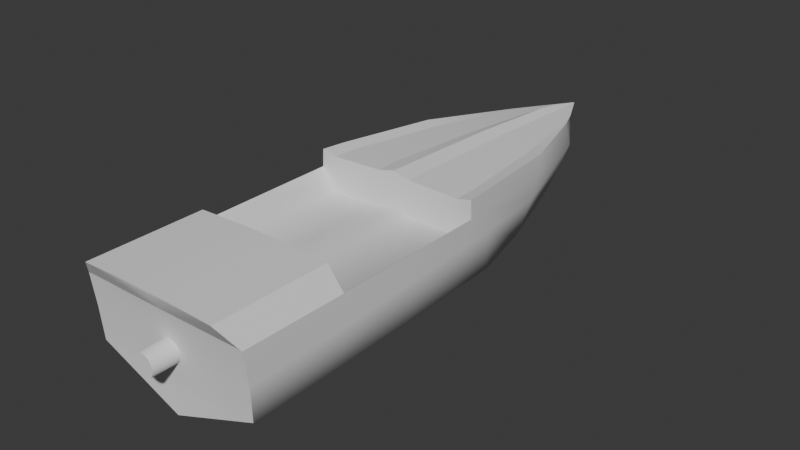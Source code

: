 # Source: SmallSpeedBoat.blend  (saved by Blender 5.0.119; exported with 4.5.12 LTS)
import bpy
from mathutils import Matrix  # noqa: F401  (used for matrix-valued properties, if any)

bpy.ops.wm.read_factory_settings(use_empty=True)
scene = bpy.context.scene
scene.name = 'Scene'

# ---- collections
col_collection = bpy.data.collections.new('Collection'); scene.collection.children.link(col_collection)

# ---- world
world_world = bpy.data.worlds.new('World'); scene.world = world_world
world_world.use_nodes = True; world_world.node_tree.nodes.clear()
_N = world_world.node_tree.nodes; _L = world_world.node_tree.links
n0 = _N.new('ShaderNodeOutputWorld'); n0.name = 'World Output'; n0.location = (200, 100)
n1 = _N.new('ShaderNodeBackground'); n1.name = 'Background'; n1.location = (-200, 100)
n1.inputs[0].default_value = (0.05088, 0.05088, 0.05088, 1.0)
_L.new(n1.outputs[0], n0.inputs[0])
n0.is_active_output = True
world_world.color = (0.05088, 0.05088, 0.05088)
world_world.sun_shadow_jitter_overblur = 0.0

# ---- meshes
me_plane = bpy.data.meshes.new('Plane')
me_plane.from_pydata([(1.0, 0.08786, 0.07048), (0.25, 0.08786, 0.07048), (1.0, 0.7879, 0.07048), (0.25, 0.7879, 0.07048), (-9.537e-17, 0.08786, 0.07048), (-1.076e-16, 0.9852, 0.5337), (0.25, 0.08786, 0.1705), (0.25, 0.7879, 0.1705), (-9.537e-17, 0.08786, 0.1705), (-9.537e-17, 0.7879, 0.1705), (0.25, -0.1121, 1.07), (1.0, -0.1121, 1.07), (1.0, -0.01214, 1.07), (0.25, -0.01214, 1.07), (0.25, -0.1121, 0.08659), (1.0, -0.1121, 0.06023), (1.0, 0.7889, -0.3986), (0.25, 1.46, 0.7607), (0.25, 0.7889, -0.3986), (0.25, 1.549, 0.07048), (0.9893, 1.458, 0.7252), (0.25, 0.9852, 0.5337), (0.25, 1.078, 0.3021), (-1.11e-16, 1.091, 0.8216), (0.25, 1.091, 0.7611), (0.9901, 1.549, 0.07048), (1.034, 0.9852, 0.5337), (1.034, 1.078, 0.3021), (1.005, 1.091, 0.7368), (-1.08e-16, 1.46, 0.8095), (0.25, 1.55, -0.3986), (0.9901, 1.55, -0.3986), (1.0, 0.06221, 0.327), (1.179, 1.456, 0.7701), (1.17, 0.9852, 0.5337), (1.17, 1.078, 0.3021), (1.219, 1.091, 0.7836), (1.17, 0.06221, 0.327), (0.1108, 4.453, 0.5946), (0.4239, 4.431, 0.5588), (-9.672e-17, 4.453, 0.6543), (0.4789, 4.403, 0.55), (1.19, 1.456, 0.4917), (1.231, 1.091, 0.5294), (0.6506, 4.265, 0.3112), (1.196, 1.496, 0.1836), (1.215, 0.9965, 0.1866), (0.682, 3.953, 0.07517), (1.17, 0.06002, 0.5337), (-8.762e-17, 5.397, 0.4805), (1.231, 0.06834, 0.5294), (1.233, 0.01162, 0.1558), (-7.269e-17, 5.42, 0.4683), (-1.064e-16, 5.129, 0.1903), (-1.012e-16, 4.906, 0.02117), (-9.741e-17, 3.031, 0.7535), (0.7548, 3.021, 0.6454), (0.9622, 2.999, 0.6792), (1.007, 2.793, 0.1231), (0.9886, 2.943, 0.4166), (0.1922, 3.024, 0.6906), (0.3847, 4.428, 0.04534), (-1.025e-16, 4.839, 0.6034), (0.07201, 4.839, 0.5437), (0.3111, 4.805, 0.5154), (0.2764, 4.818, 0.5224), (0.3662, 4.668, 0.2331), (1.186, 1.509, -0.3568), (1.199, 0.7883, -0.3588), (0.6837, 3.649, -0.1932), (1.22, -0.1381, -0.3737), (-5.85e-17, 4.697, -0.1392), (1.021, 2.433, -0.2917), (0.3628, 4.197, -0.1598), (-7.93e-17, 1.257, -0.7706), (-8.863e-17, 0.6078, -0.7919), (-3.401e-17, 3.306, -0.582), (-9.482e-17, -0.3156, -0.8101), (-6.255e-17, 2.103, -0.7023), (1.083e-18, 3.915, -0.4342), (0.25, -1.197, 0.8511), (1.0, -1.197, 0.8247), (1.231, -1.194, 0.5294), (1.238, -1.218, 0.1104), (1.22, -1.237, -0.3832), (-9.002e-17, -1.29, -0.8473), (-9.537e-17, -0.1121, 0.08659), (0.25, -1.197, 0.08659), (1.0, -1.197, 0.06023), (-9.537e-17, -1.197, 0.08659), (1.167, -1.197, 0.5401), (-9.537e-17, -1.197, 0.8511), (0.25, -2.85, 0.8538), (1.0, -2.85, 0.8274), (1.231, -2.677, 0.5403), (1.238, -2.618, 0.08937), (1.22, -2.589, -0.3809), (-9.184e-17, -2.604, -0.8555), (1.167, -2.677, 0.5483), (-9.477e-17, -2.85, 0.8538), (-9.477e-17, -2.85, 0.8274), (-9.295e-17, -2.677, 0.5403), (-9.537e-17, -2.625, 0.2935), (-9.487e-17, -2.589, -0.3809), (-9.537e-17, -2.589, -0.5504)], [], [(0, 2, 3, 1), (7, 21, 5, 9), (7, 9, 8, 6), (7, 22, 21), (3, 7, 6, 1), (1, 6, 8, 4), (13, 10, 11, 12), (1, 13, 12, 32, 0), (10, 14, 15, 11), (11, 15, 32, 12), (30, 18, 16, 31), (10, 13, 1, 14), (2, 16, 18, 3), (3, 19, 22, 7), (2, 25, 31, 16), (21, 24, 23, 5), (21, 26, 28, 24), (22, 27, 26, 21), (19, 25, 27, 22), (19, 30, 31, 25), (3, 18, 30, 19), (27, 25, 2), (28, 20, 17, 24), (24, 17, 29, 23), (32, 27, 2, 0), (15, 0, 32), (26, 34, 36, 28), (28, 36, 33, 20), (27, 32, 37, 35), (27, 35, 34, 26), (32, 15, 37), (33, 57, 56, 20), (20, 56, 60, 17), (17, 60, 55, 29), (33, 42, 59, 57), (36, 43, 42, 33), (36, 34, 43), (42, 45, 58, 59), (43, 46, 45, 42), (43, 50, 51, 46), (34, 48, 50, 43), (35, 37, 48, 34), (44, 66, 64, 41), (38, 63, 62, 40), (41, 64, 65, 39), (47, 61, 66, 44), (39, 65, 63, 38), (56, 39, 38, 60), (58, 47, 44, 59), (60, 38, 40, 55), (59, 44, 41, 57), (57, 41, 39, 56), (64, 52, 49, 65), (61, 54, 53, 66), (65, 49, 63), (66, 53, 52, 64), (63, 49, 62), (45, 67, 72, 58), (47, 69, 73, 61), (61, 73, 71, 54), (51, 70, 68, 46), (46, 68, 67, 45), (58, 72, 69, 47), (72, 78, 76, 69), (70, 77, 75, 68), (68, 75, 74, 67), (73, 79, 71), (69, 76, 79, 73), (67, 74, 78, 72), (48, 15, 88, 90), (70, 84, 85, 77), (51, 83, 84, 70), (50, 82, 83, 51), (15, 48, 37), (1, 4, 86, 14), (86, 89, 87, 14), (15, 14, 87, 88), (50, 48, 90, 82), (89, 91, 80, 87), (88, 87, 80, 81), (88, 81, 90), (81, 80, 92, 93), (90, 98, 94, 82), (82, 94, 95, 83), (90, 81, 93, 98), (84, 96, 97, 85), (91, 99, 92, 80), (83, 95, 96, 84), (96, 104, 97), (95, 102, 103, 96), (93, 92, 99, 100), (98, 93, 100, 101), (94, 98, 101, 102), (96, 103, 104), (95, 94, 102)])
me_plane.polygons.foreach_set('use_smooth', [True] * 95)
_k = set([(0, 1), (0, 2), (0, 32), (1, 3), (1, 4), (1, 6), (1, 13), (1, 14), (2, 3), (2, 16), (3, 18), (4, 8), (4, 86), (5, 9), (5, 23), (6, 7), (6, 8), (7, 9), (7, 21), (8, 9), (10, 11), (10, 13), (10, 14), (11, 12), (11, 15), (12, 13), (12, 32), (14, 15), (15, 32), (15, 37), (15, 48), (15, 88), (16, 18), (16, 31), (17, 24), (17, 60), (18, 30), (19, 22), (19, 25), (19, 30), (20, 28), (20, 56), (21, 22), (21, 26), (22, 27), (23, 24), (23, 29), (24, 28), (25, 27), (25, 31), (26, 34), (27, 32), (27, 35), (28, 36), (29, 55), (30, 31), (32, 37), (33, 36), (33, 57), (34, 35), (34, 36), (34, 43), (34, 48), (35, 37), (36, 43), (37, 48), (38, 60), (38, 63), (39, 56), (39, 65), (40, 55), (40, 62), (41, 57), (41, 64), (43, 50), (48, 90), (49, 52), (49, 62), (49, 63), (49, 65), (50, 82), (52, 53), (52, 64), (53, 54), (54, 71), (71, 79), (74, 75), (74, 78), (75, 77), (76, 78), (76, 79), (77, 85), (80, 81), (80, 91), (81, 90), (81, 93), (82, 94), (85, 97), (86, 89), (87, 88), (87, 89), (88, 90), (89, 91), (90, 98), (91, 99), (92, 93), (93, 98), (93, 100), (94, 95), (94, 98), (95, 96), (96, 97), (97, 104), (98, 101), (99, 100), (100, 101), (101, 102), (102, 103), (103, 104)])
me_plane.attributes.new('sharp_edge', 'BOOLEAN', 'EDGE').data.foreach_set('value', [ (min(e.vertices), max(e.vertices)) in _k for e in me_plane.edges])
_uv = me_plane.uv_layers.new(name='UVMap')
_uv.uv.foreach_set('vector', [0.0, 0.0, 0.0, 1.0, 1.0, 1.0, 1.0, 0.0, 1.0, 1.0, 1.0, 1.0, 1.0, 1.0, 1.0, 1.0, 1.0, 1.0, 1.0, 1.0, 1.0, 0.0, 1.0, 0.0, 1.0, 1.0, 1.0, 1.0, 1.0, 1.0, 1.0, 1.0, 1.0, 1.0, 1.0, 0.0, 1.0, 0.0, 0.0, 0.0, 0.0, 0.0, 0.0, 0.0, 0.0, 0.0, 1.0, 0.0, 1.0, 0.0, 0.0, 0.0, 0.0, 0.0, 1.0, 0.0, 1.0, 0.0, 0.0, 0.0, 0.0, 0.0, 0.0, 0.0, 1.0, 0.0, 1.0, 0.0, 0.0, 0.0, 0.0, 0.0, 0.0, 0.0, 0.0, 0.0, 0.0, 0.0, 0.0, 0.0, 1.0, 1.0, 1.0, 1.0, 0.0, 1.0, 1.0, 1.0, 1.0, 0.0, 1.0, 0.0, 1.0, 0.0, 1.0, 0.0, 0.0, 1.0, 0.0, 1.0, 1.0, 1.0, 1.0, 1.0, 1.0, 1.0, 1.0, 1.0, 1.0, 1.0, 1.0, 1.0, 0.0, 1.0, 1.0, 1.0, 1.0, 1.0, 0.0, 1.0, 1.0, 1.0, 1.0, 1.0, 1.0, 1.0, 1.0, 1.0, 1.0, 1.0, 1.0, 1.0, 1.0, 1.0, 1.0, 1.0, 1.0, 1.0, 1.0, 1.0, 1.0, 1.0, 1.0, 1.0, 1.0, 1.0, 1.0, 1.0, 1.0, 1.0, 1.0, 1.0, 1.0, 1.0, 1.0, 1.0, 1.0, 1.0, 1.0, 1.0, 1.0, 1.0, 1.0, 1.0, 1.0, 1.0, 1.0, 1.0, 1.0, 1.0, 1.0, 1.0, 0.0, 1.0, 1.0, 1.0, 1.0, 1.0, 1.0, 1.0, 1.0, 1.0, 1.0, 1.0, 1.0, 1.0, 1.0, 1.0, 1.0, 1.0, 0.0, 0.0, 1.0, 1.0, 0.0, 1.0, 0.0, 0.0, 0.0, 0.0, 0.0, 0.0, 0.0, 0.0, 1.0, 1.0, 1.0, 1.0, 1.0, 1.0, 1.0, 1.0, 1.0, 1.0, 1.0, 1.0, 1.0, 1.0, 1.0, 1.0, 1.0, 1.0, 0.0, 0.0, 0.0, 0.0, 1.0, 1.0, 1.0, 1.0, 1.0, 1.0, 1.0, 1.0, 1.0, 1.0, 0.0, 0.0, 0.0, 0.0, 0.0, 0.0, 1.0, 1.0, 1.0, 1.0, 1.0, 1.0, 1.0, 1.0, 1.0, 1.0, 1.0, 1.0, 1.0, 1.0, 1.0, 1.0, 1.0, 1.0, 1.0, 1.0, 1.0, 1.0, 1.0, 1.0, 1.0, 1.0, 1.0, 1.0, 1.0, 1.0, 1.0, 1.0, 1.0, 1.0, 1.0, 1.0, 1.0, 1.0, 1.0, 1.0, 1.0, 1.0, 1.0, 1.0, 1.0, 1.0, 1.0, 1.0, 1.0, 1.0, 1.0, 1.0, 1.0, 1.0, 1.0, 1.0, 1.0, 1.0, 1.0, 1.0, 1.0, 1.0, 1.0, 1.0, 1.0, 1.0, 1.0, 1.0, 1.0, 1.0, 1.0, 1.0, 1.0, 1.0, 1.0, 1.0, 1.0, 1.0, 1.0, 1.0, 1.0, 1.0, 1.0, 1.0, 1.0, 1.0, 1.0, 1.0, 1.0, 1.0, 1.0, 1.0, 1.0, 1.0, 1.0, 1.0, 1.0, 1.0, 1.0, 1.0, 1.0, 1.0, 1.0, 1.0, 1.0, 1.0, 1.0, 1.0, 1.0, 1.0, 1.0, 1.0, 1.0, 1.0, 1.0, 1.0, 1.0, 1.0, 1.0, 1.0, 1.0, 1.0, 1.0, 1.0, 1.0, 1.0, 1.0, 1.0, 1.0, 1.0, 1.0, 1.0, 1.0, 1.0, 1.0, 1.0, 1.0, 1.0, 1.0, 1.0, 1.0, 1.0, 1.0, 1.0, 1.0, 1.0, 1.0, 1.0, 1.0, 1.0, 1.0, 1.0, 1.0, 1.0, 1.0, 1.0, 1.0, 1.0, 1.0, 1.0, 1.0, 1.0, 1.0, 1.0, 1.0, 1.0, 1.0, 1.0, 1.0, 1.0, 1.0, 1.0, 1.0, 1.0, 1.0, 1.0, 1.0, 1.0, 1.0, 1.0, 1.0, 1.0, 1.0, 1.0, 1.0, 1.0, 1.0, 1.0, 1.0, 1.0, 1.0, 1.0, 1.0, 1.0, 1.0, 1.0, 1.0, 1.0, 1.0, 1.0, 1.0, 1.0, 1.0, 1.0, 1.0, 1.0, 1.0, 1.0, 1.0, 1.0, 1.0, 1.0, 1.0, 1.0, 1.0, 1.0, 1.0, 1.0, 1.0, 1.0, 1.0, 1.0, 1.0, 1.0, 1.0, 1.0, 1.0, 1.0, 1.0, 1.0, 1.0, 1.0, 1.0, 1.0, 1.0, 1.0, 1.0, 1.0, 1.0, 1.0, 1.0, 1.0, 1.0, 1.0, 1.0, 1.0, 1.0, 1.0, 1.0, 1.0, 1.0, 1.0, 1.0, 1.0, 1.0, 1.0, 1.0, 1.0, 1.0, 1.0, 1.0, 1.0, 1.0, 1.0, 1.0, 1.0, 1.0, 1.0, 1.0, 1.0, 1.0, 1.0, 1.0, 1.0, 1.0, 1.0, 1.0, 1.0, 1.0, 1.0, 1.0, 1.0, 1.0, 1.0, 1.0, 1.0, 1.0, 1.0, 1.0, 1.0, 1.0, 1.0, 1.0, 1.0, 1.0, 1.0, 1.0, 1.0, 0.0, 0.0, 0.0, 0.0, 0.0, 0.0, 1.0, 1.0, 1.0, 1.0, 1.0, 1.0, 1.0, 1.0, 1.0, 1.0, 1.0, 1.0, 1.0, 1.0, 1.0, 1.0, 1.0, 1.0, 1.0, 1.0, 1.0, 1.0, 1.0, 1.0, 0.0, 0.0, 1.0, 1.0, 0.0, 0.0, 1.0, 0.0, 1.0, 0.0, 1.0, 0.0, 1.0, 0.0, 1.0, 0.0, 1.0, 0.0, 1.0, 0.0, 1.0, 0.0, 0.0, 0.0, 1.0, 0.0, 1.0, 0.0, 0.0, 0.0, 1.0, 1.0, 1.0, 1.0, 0.0, 0.0, 1.0, 1.0, 1.0, 0.0, 1.0, 0.0, 1.0, 0.0, 1.0, 0.0, 0.0, 0.0, 1.0, 0.0, 1.0, 0.0, 0.0, 0.0, 0.0, 0.0, 0.0, 0.0, 0.0, 0.0, 0.0, 0.0, 1.0, 0.0, 1.0, 0.0, 0.0, 0.0, 0.0, 0.0, 0.0, 0.0, 1.0, 1.0, 1.0, 1.0, 1.0, 1.0, 1.0, 1.0, 1.0, 1.0, 1.0, 1.0, 0.0, 0.0, 0.0, 0.0, 0.0, 0.0, 0.0, 0.0, 1.0, 1.0, 1.0, 1.0, 1.0, 1.0, 1.0, 1.0, 1.0, 0.0, 1.0, 0.0, 1.0, 0.0, 1.0, 0.0, 1.0, 1.0, 1.0, 1.0, 1.0, 1.0, 1.0, 1.0, 1.0, 1.0, 1.0, 1.0, 1.0, 1.0, 1.0, 1.0, 1.0, 1.0, 1.0, 1.0, 1.0, 1.0, 0.0, 0.0, 1.0, 0.0, 1.0, 0.0, 0.0, 0.0, 0.0, 0.0, 0.0, 0.0, 0.0, 0.0, 0.0, 0.0, 1.0, 1.0, 0.0, 0.0, 0.0, 0.0, 1.0, 1.0, 1.0, 1.0, 1.0, 1.0, 1.0, 1.0, 1.0, 1.0, 1.0, 1.0, 1.0, 1.0])
me_plane.update()
me_plane_002 = bpy.data.meshes.new('Plane.002')
me_plane_002.from_pydata([(0.25, 1.46, 0.7607), (0.9893, 1.458, 0.7252), (-1.11e-16, 1.091, 0.8216), (0.25, 1.091, 0.7611), (1.005, 1.091, 0.7368), (-1.08e-16, 1.46, 0.8095), (1.179, 1.456, 0.7701), (1.219, 1.091, 0.7836), (0.1108, 4.453, 0.5946), (0.4239, 4.431, 0.5588), (-9.672e-17, 4.453, 0.6543), (0.4789, 4.403, 0.55), (1.231, 1.091, 0.5294), (-8.762e-17, 5.397, 0.4805), (1.232, 0.06834, 0.5294), (-7.269e-17, 5.42, 0.4683), (-9.741e-17, 3.031, 0.7535), (0.7548, 3.021, 0.6454), (0.9622, 2.999, 0.6792), (0.1922, 3.024, 0.6906), (-1.025e-16, 4.839, 0.6034), (0.07201, 4.839, 0.5437), (0.3111, 4.805, 0.5154), (0.2764, 4.818, 0.5224), (0.25, -1.197, 0.8511), (1.0, -1.197, 0.8247), (1.231, -1.194, 0.5294), (-9.537e-17, -1.197, 0.8511), (0.25, -2.85, 0.8538), (1.0, -2.85, 0.8274), (-9.477e-17, -2.85, 0.8538), (-9.477e-17, -2.85, 0.8274), (-1.11e-16, 1.091, 0.3055), (0.25, 1.091, 0.245), (1.005, 1.091, 0.2207), (0.25, -1.197, 0.3349), (1.0, -1.197, 0.3086), (-9.537e-17, -1.197, 0.3349), (1.003, 0.06891, 0.26), (1.231, 0.06941, 0.5294), (0.25, 0.06725, 0.2853), (-1.04e-16, 0.0667, 0.3187), (1.179, 1.456, 0.7701), (1.219, 1.091, 0.7836), (0.4789, 4.403, 0.55), (1.19, 1.456, 0.4917), (1.231, 1.091, 0.5294), (0.6506, 4.265, 0.3112), (1.196, 1.496, 0.1836), (1.215, 0.9965, 0.1866), (0.682, 3.953, 0.07517), (1.231, 0.06834, 0.5294), (1.233, 0.01162, 0.1558), (-7.269e-17, 5.42, 0.4683), (-1.064e-16, 5.129, 0.1903), (-1.012e-16, 4.906, 0.02117), (0.9622, 2.999, 0.6792), (1.007, 2.793, 0.1231), (0.9886, 2.943, 0.4166), (0.3847, 4.428, 0.04534), (0.3111, 4.805, 0.5154), (0.3662, 4.668, 0.2331), (1.186, 1.509, -0.3568), (1.199, 0.7883, -0.3588), (0.6837, 3.649, -0.1932), (1.22, -0.1381, -0.3737), (-5.85e-17, 4.697, -0.1392), (1.021, 2.433, -0.2917), (0.3628, 4.197, -0.1598), (-7.93e-17, 1.257, -0.7706), (-8.863e-17, 0.6078, -0.7919), (-3.401e-17, 3.306, -0.582), (-9.482e-17, -0.3156, -0.8101), (-6.255e-17, 2.103, -0.7023), (1.083e-18, 3.915, -0.4342), (1.231, -1.194, 0.5294), (1.238, -1.218, 0.1104), (1.22, -1.237, -0.3832), (-9.002e-17, -1.29, -0.8473), (1.231, -2.677, 0.5403), (1.238, -2.618, 0.08937), (1.22, -2.589, -0.3809), (-9.184e-17, -2.604, -0.8555), (1.167, -2.677, 0.5483), (-9.295e-17, -2.677, 0.5403), (-9.537e-17, -2.625, 0.2935), (-9.487e-17, -2.589, -0.3809), (-9.537e-17, -2.589, -0.5504)], [], [(4, 1, 0, 3), (3, 0, 5, 2), (4, 7, 6, 1), (6, 18, 17, 1), (1, 17, 19, 0), (0, 19, 16, 5), (8, 21, 20, 10), (11, 22, 23, 9), (9, 23, 21, 8), (17, 9, 8, 19), (19, 8, 10, 16), (18, 11, 9, 17), (22, 15, 13, 23), (23, 13, 21), (21, 13, 20), (25, 24, 28, 29), (27, 30, 28, 24), (29, 28, 30, 31), (3, 2, 32, 33), (4, 3, 33, 34), (27, 24, 35, 37), (24, 25, 36, 35), (37, 35, 40, 41), (33, 40, 38, 34), (25, 26, 36), (4, 34, 12, 7), (34, 38, 39, 12), (14, 39, 26), (38, 40, 35, 36), (39, 38, 36, 26), (41, 40, 33, 32), (39, 14, 12), (42, 45, 58, 56), (43, 46, 45, 42), (45, 48, 57, 58), (46, 49, 48, 45), (46, 51, 52, 49), (47, 61, 60, 44), (50, 59, 61, 47), (57, 50, 47, 58), (58, 47, 44, 56), (59, 55, 54, 61), (61, 54, 53, 60), (48, 62, 67, 57), (50, 64, 68, 59), (59, 68, 66, 55), (52, 65, 63, 49), (49, 63, 62, 48), (57, 67, 64, 50), (67, 73, 71, 64), (65, 72, 70, 63), (63, 70, 69, 62), (68, 74, 66), (64, 71, 74, 68), (62, 69, 73, 67), (65, 77, 78, 72), (52, 76, 77, 65), (51, 75, 76, 52), (75, 79, 80, 76), (77, 81, 82, 78), (76, 80, 81, 77), (81, 87, 82), (80, 85, 86, 81), (79, 83, 84, 85), (81, 86, 87), (80, 79, 85), (29, 79, 75, 25), (29, 31, 84, 83), (83, 79, 29)])
me_plane_002.polygons.foreach_set('use_smooth', [True] * 69)
_k = set([(0, 3), (0, 19), (1, 4), (1, 17), (2, 3), (2, 5), (2, 32), (3, 4), (4, 7), (5, 16), (6, 7), (6, 18), (7, 12), (8, 19), (8, 21), (9, 17), (9, 23), (10, 16), (10, 20), (11, 18), (11, 22), (12, 14), (12, 34), (13, 15), (13, 20), (13, 21), (13, 23), (14, 26), (15, 22), (24, 25), (24, 27), (25, 26), (25, 29), (26, 36), (27, 30), (27, 37), (28, 29), (28, 30), (29, 79), (30, 31), (31, 84), (32, 33), (33, 34), (35, 36), (35, 37), (42, 43), (42, 56), (43, 46), (44, 56), (44, 60), (46, 51), (51, 75), (53, 54), (53, 60), (54, 55), (55, 66), (66, 74), (69, 70), (69, 73), (70, 72), (71, 73), (71, 74), (72, 78), (75, 79), (78, 82), (79, 80), (79, 83), (80, 81), (81, 82), (82, 87), (83, 84), (84, 85), (85, 86), (86, 87)])
me_plane_002.attributes.new('sharp_edge', 'BOOLEAN', 'EDGE').data.foreach_set('value', [ (min(e.vertices), max(e.vertices)) in _k for e in me_plane_002.edges])
_uv = me_plane_002.uv_layers.new(name='UVMap')
_uv.uv.foreach_set('vector', [1.0, 1.0, 1.0, 1.0, 1.0, 1.0, 1.0, 1.0, 1.0, 1.0, 1.0, 1.0, 1.0, 1.0, 1.0, 1.0, 1.0, 1.0, 1.0, 1.0, 1.0, 1.0, 1.0, 1.0, 1.0, 1.0, 1.0, 1.0, 1.0, 1.0, 1.0, 1.0, 1.0, 1.0, 1.0, 1.0, 1.0, 1.0, 1.0, 1.0, 1.0, 1.0, 1.0, 1.0, 1.0, 1.0, 1.0, 1.0, 1.0, 1.0, 1.0, 1.0, 1.0, 1.0, 1.0, 1.0, 1.0, 1.0, 1.0, 1.0, 1.0, 1.0, 1.0, 1.0, 1.0, 1.0, 1.0, 1.0, 1.0, 1.0, 1.0, 1.0, 1.0, 1.0, 1.0, 1.0, 1.0, 1.0, 1.0, 1.0, 1.0, 1.0, 1.0, 1.0, 1.0, 1.0, 1.0, 1.0, 1.0, 1.0, 1.0, 1.0, 1.0, 1.0, 1.0, 1.0, 1.0, 1.0, 1.0, 1.0, 1.0, 1.0, 1.0, 1.0, 1.0, 1.0, 1.0, 1.0, 1.0, 1.0, 1.0, 1.0, 1.0, 1.0, 1.0, 1.0, 0.0, 0.0, 1.0, 0.0, 1.0, 0.0, 0.0, 0.0, 1.0, 0.0, 1.0, 0.0, 1.0, 0.0, 1.0, 0.0, 0.0, 0.0, 1.0, 0.0, 1.0, 0.0, 0.0, 0.0, 1.0, 1.0, 1.0, 1.0, 1.0, 1.0, 1.0, 1.0, 1.0, 1.0, 1.0, 1.0, 1.0, 1.0, 1.0, 1.0, 1.0, 0.0, 1.0, 0.0, 1.0, 0.0, 1.0, 0.0, 1.0, 0.0, 0.0, 0.0, 0.0, 0.0, 1.0, 0.0, 1.0, 0.0, 1.0, 0.0, 1.0, 0.5524, 1.0, 0.5522, 1.0, 1.0, 1.0, 0.5524, 0.5532, 0.5532, 1.0, 1.0, 0.0, 0.0, 0.0, 0.0, 0.0, 0.0, 1.0, 1.0, 1.0, 1.0, 1.0, 1.0, 1.0, 1.0, 1.0, 1.0, 0.5532, 0.5532, 0.5528, 0.5528, 1.0, 1.0, 1.0, 1.0, 1.0, 1.0, 1.0, 1.0, 0.5532, 0.5532, 1.0, 0.5524, 1.0, 0.0, 0.0, 0.0, 0.5528, 0.5528, 0.5532, 0.5532, 0.0, 0.0, 0.0, 0.0, 1.0, 0.5522, 1.0, 0.5524, 1.0, 1.0, 1.0, 1.0, 1.0, 1.0, 1.0, 1.0, 1.0, 1.0, 1.0, 1.0, 1.0, 1.0, 1.0, 1.0, 1.0, 1.0, 1.0, 1.0, 1.0, 1.0, 1.0, 1.0, 1.0, 1.0, 1.0, 1.0, 1.0, 1.0, 1.0, 1.0, 1.0, 1.0, 1.0, 1.0, 1.0, 1.0, 1.0, 1.0, 1.0, 1.0, 1.0, 1.0, 1.0, 1.0, 1.0, 1.0, 1.0, 1.0, 1.0, 1.0, 1.0, 1.0, 1.0, 1.0, 1.0, 1.0, 1.0, 1.0, 1.0, 1.0, 1.0, 1.0, 1.0, 1.0, 1.0, 1.0, 1.0, 1.0, 1.0, 1.0, 1.0, 1.0, 1.0, 1.0, 1.0, 1.0, 1.0, 1.0, 1.0, 1.0, 1.0, 1.0, 1.0, 1.0, 1.0, 1.0, 1.0, 1.0, 1.0, 1.0, 1.0, 1.0, 1.0, 1.0, 1.0, 1.0, 1.0, 1.0, 1.0, 1.0, 1.0, 1.0, 1.0, 1.0, 1.0, 1.0, 1.0, 1.0, 1.0, 1.0, 1.0, 1.0, 1.0, 1.0, 1.0, 1.0, 1.0, 1.0, 1.0, 1.0, 1.0, 1.0, 1.0, 1.0, 1.0, 1.0, 1.0, 1.0, 1.0, 1.0, 1.0, 1.0, 1.0, 1.0, 1.0, 1.0, 1.0, 1.0, 1.0, 1.0, 1.0, 1.0, 1.0, 1.0, 1.0, 1.0, 1.0, 1.0, 1.0, 1.0, 1.0, 1.0, 1.0, 1.0, 1.0, 1.0, 1.0, 1.0, 1.0, 1.0, 1.0, 1.0, 1.0, 1.0, 1.0, 1.0, 1.0, 1.0, 1.0, 1.0, 1.0, 1.0, 1.0, 1.0, 1.0, 1.0, 1.0, 1.0, 1.0, 1.0, 1.0, 1.0, 1.0, 1.0, 1.0, 1.0, 1.0, 1.0, 1.0, 1.0, 1.0, 1.0, 1.0, 1.0, 1.0, 1.0, 1.0, 1.0, 1.0, 1.0, 1.0, 1.0, 1.0, 1.0, 1.0, 1.0, 1.0, 1.0, 1.0, 1.0, 1.0, 1.0, 1.0, 1.0, 1.0, 1.0, 1.0, 1.0, 1.0, 1.0, 1.0, 1.0, 1.0, 1.0, 1.0, 1.0, 1.0, 1.0, 1.0, 1.0, 1.0, 1.0, 1.0, 1.0, 1.0, 1.0, 1.0, 1.0, 1.0, 1.0, 1.0, 1.0, 1.0, 1.0, 1.0, 1.0, 1.0, 1.0, 1.0, 1.0, 1.0, 1.0, 1.0, 1.0, 0.0, 0.0, 0.0, 0.0, 1.0, 1.0, 1.0, 1.0, 1.0, 1.0, 1.0, 1.0, 1.0, 1.0, 1.0, 1.0, 1.0, 1.0, 0.0, 0.0, 1.0, 1.0, 1.0, 1.0, 0.0, 0.0, 0.0, 0.0, 0.0, 0.0, 0.0, 0.0, 0.0, 0.0, 0.0, 0.0, 1.0, 1.0, 0.0, 0.0])
me_plane_002.update()
me_cylinder = bpy.data.meshes.new('Cylinder')
me_cylinder.from_pydata([(-3.919e-09, -0.3745, -0.1584), (-3.919e-09, 0.05764, -0.1584), (0.0309, -0.3745, -0.1553), (0.0309, 0.05764, -0.1553), (0.0606, -0.3745, -0.1463), (0.0606, 0.05764, -0.1463), (0.08798, -0.3745, -0.1317), (0.08798, 0.05764, -0.1317), (0.112, -0.3745, -0.112), (0.112, 0.05764, -0.112), (0.1317, -0.3745, -0.08798), (0.1317, 0.05764, -0.08798), (0.1463, -0.3745, -0.0606), (0.1463, 0.05764, -0.0606), (0.1553, -0.3745, -0.0309), (0.1553, 0.05764, -0.0309), (0.1584, -0.3745, -7.054e-09), (0.1584, 0.05764, -7.054e-09), (0.1553, -0.3745, 0.0309), (0.1553, 0.05764, 0.0309), (0.1463, -0.3745, 0.0606), (0.1463, 0.05764, 0.0606), (0.1317, -0.3745, 0.08798), (0.1317, 0.05764, 0.08798), (0.112, -0.3745, 0.112), (0.112, 0.05764, 0.112), (0.08798, -0.3745, 0.1317), (0.08798, 0.05764, 0.1317), (0.0606, -0.3745, 0.1463), (0.0606, 0.05764, 0.1463), (0.0309, -0.3745, 0.1553), (0.0309, 0.05764, 0.1553), (-3.919e-09, -0.3745, 0.1584), (-3.919e-09, 0.05764, 0.1584), (-0.0309, -0.3745, 0.1553), (-0.0309, 0.05764, 0.1553), (-0.0606, -0.3745, 0.1463), (-0.0606, 0.05764, 0.1463), (-0.08798, -0.3745, 0.1317), (-0.08798, 0.05764, 0.1317), (-0.112, -0.3745, 0.112), (-0.112, 0.05764, 0.112), (-0.1317, -0.3745, 0.08798), (-0.1317, 0.05764, 0.08798), (-0.1463, -0.3745, 0.0606), (-0.1463, 0.05764, 0.0606), (-0.1553, -0.3745, 0.0309), (-0.1553, 0.05764, 0.0309), (-0.1584, -0.3745, -7.054e-09), (-0.1584, 0.05764, -7.054e-09), (-0.1553, -0.3745, -0.0309), (-0.1553, 0.05764, -0.0309), (-0.1463, -0.3745, -0.0606), (-0.1463, 0.05764, -0.0606), (-0.1317, -0.3745, -0.08798), (-0.1317, 0.05764, -0.08798), (-0.112, -0.3745, -0.112), (-0.112, 0.05764, -0.112), (-0.08798, -0.3745, -0.1317), (-0.08798, 0.05764, -0.1317), (-0.0606, -0.3745, -0.1463), (-0.0606, 0.05764, -0.1463), (-0.0309, -0.3745, -0.1553), (-0.0309, 0.05764, -0.1553)], [], [(0, 1, 3, 2), (2, 3, 5, 4), (4, 5, 7, 6), (6, 7, 9, 8), (8, 9, 11, 10), (10, 11, 13, 12), (12, 13, 15, 14), (14, 15, 17, 16), (16, 17, 19, 18), (18, 19, 21, 20), (20, 21, 23, 22), (22, 23, 25, 24), (24, 25, 27, 26), (26, 27, 29, 28), (28, 29, 31, 30), (30, 31, 33, 32), (32, 33, 35, 34), (34, 35, 37, 36), (36, 37, 39, 38), (38, 39, 41, 40), (40, 41, 43, 42), (42, 43, 45, 44), (44, 45, 47, 46), (46, 47, 49, 48), (48, 49, 51, 50), (50, 51, 53, 52), (52, 53, 55, 54), (54, 55, 57, 56), (56, 57, 59, 58), (58, 59, 61, 60), (3, 1, 63, 61, 59, 57, 55, 53, 51, 49, 47, 45, 43, 41, 39, 37, 35, 33, 31, 29, 27, 25, 23, 21, 19, 17, 15, 13, 11, 9, 7, 5), (60, 61, 63, 62), (62, 63, 1, 0), (0, 2, 4, 6, 8, 10, 12, 14, 16, 18, 20, 22, 24, 26, 28, 30, 32, 34, 36, 38, 40, 42, 44, 46, 48, 50, 52, 54, 56, 58, 60, 62)])
me_cylinder.polygons.foreach_set('use_smooth', [True] * 34)
_k = set([(0, 2), (0, 62), (1, 3), (1, 63), (2, 4), (3, 5), (4, 6), (5, 7), (6, 8), (7, 9), (8, 10), (9, 11), (10, 12), (11, 13), (12, 14), (13, 15), (14, 16), (15, 17), (16, 18), (17, 19), (18, 20), (19, 21), (20, 22), (21, 23), (22, 24), (23, 25), (24, 26), (25, 27), (26, 28), (27, 29), (28, 30), (29, 31), (30, 32), (31, 33), (32, 34), (33, 35), (34, 36), (35, 37), (36, 38), (37, 39), (38, 40), (39, 41), (40, 42), (41, 43), (42, 44), (43, 45), (44, 46), (45, 47), (46, 48), (47, 49), (48, 50), (49, 51), (50, 52), (51, 53), (52, 54), (53, 55), (54, 56), (55, 57), (56, 58), (57, 59), (58, 60), (59, 61), (60, 62), (61, 63)])
me_cylinder.attributes.new('sharp_edge', 'BOOLEAN', 'EDGE').data.foreach_set('value', [ (min(e.vertices), max(e.vertices)) in _k for e in me_cylinder.edges])
_uv = me_cylinder.uv_layers.new(name='UVMap')
_uv.uv.foreach_set('vector', [1.0, 0.5, 1.0, 1.0, 0.9688, 1.0, 0.9688, 0.5, 0.9688, 0.5, 0.9688, 1.0, 0.9375, 1.0, 0.9375, 0.5, 0.9375, 0.5, 0.9375, 1.0, 0.9062, 1.0, 0.9062, 0.5, 0.9062, 0.5, 0.9062, 1.0, 0.875, 1.0, 0.875, 0.5, 0.875, 0.5, 0.875, 1.0, 0.8438, 1.0, 0.8438, 0.5, 0.8438, 0.5, 0.8438, 1.0, 0.8125, 1.0, 0.8125, 0.5, 0.8125, 0.5, 0.8125, 1.0, 0.7812, 1.0, 0.7812, 0.5, 0.7812, 0.5, 0.7812, 1.0, 0.75, 1.0, 0.75, 0.5, 0.75, 0.5, 0.75, 1.0, 0.7188, 1.0, 0.7188, 0.5, 0.7188, 0.5, 0.7188, 1.0, 0.6875, 1.0, 0.6875, 0.5, 0.6875, 0.5, 0.6875, 1.0, 0.6562, 1.0, 0.6562, 0.5, 0.6562, 0.5, 0.6562, 1.0, 0.625, 1.0, 0.625, 0.5, 0.625, 0.5, 0.625, 1.0, 0.5938, 1.0, 0.5938, 0.5, 0.5938, 0.5, 0.5938, 1.0, 0.5625, 1.0, 0.5625, 0.5, 0.5625, 0.5, 0.5625, 1.0, 0.5312, 1.0, 0.5312, 0.5, 0.5312, 0.5, 0.5312, 1.0, 0.5, 1.0, 0.5, 0.5, 0.5, 0.5, 0.5, 1.0, 0.4688, 1.0, 0.4688, 0.5, 0.4688, 0.5, 0.4688, 1.0, 0.4375, 1.0, 0.4375, 0.5, 0.4375, 0.5, 0.4375, 1.0, 0.4062, 1.0, 0.4062, 0.5, 0.4062, 0.5, 0.4062, 1.0, 0.375, 1.0, 0.375, 0.5, 0.375, 0.5, 0.375, 1.0, 0.3438, 1.0, 0.3438, 0.5, 0.3438, 0.5, 0.3438, 1.0, 0.3125, 1.0, 0.3125, 0.5, 0.3125, 0.5, 0.3125, 1.0, 0.2812, 1.0, 0.2812, 0.5, 0.2812, 0.5, 0.2812, 1.0, 0.25, 1.0, 0.25, 0.5, 0.25, 0.5, 0.25, 1.0, 0.2188, 1.0, 0.2188, 0.5, 0.2188, 0.5, 0.2188, 1.0, 0.1875, 1.0, 0.1875, 0.5, 0.1875, 0.5, 0.1875, 1.0, 0.1562, 1.0, 0.1562, 0.5, 0.1562, 0.5, 0.1562, 1.0, 0.125, 1.0, 0.125, 0.5, 0.125, 0.5, 0.125, 1.0, 0.09375, 1.0, 0.09375, 0.5, 0.09375, 0.5, 0.09375, 1.0, 0.0625, 1.0, 0.0625, 0.5, 0.2968, 0.4854, 0.25, 0.49, 0.2032, 0.4854, 0.1582, 0.4717, 0.1167, 0.4496, 0.08029, 0.4197, 0.05045, 0.3833, 0.02827, 0.3418, 0.01461, 0.2968, 0.01, 0.25, 0.01461, 0.2032, 0.02827, 0.1582, 0.05045, 0.1167, 0.08029, 0.08029, 0.1167, 0.05045, 0.1582, 0.02827, 0.2032, 0.01461, 0.25, 0.01, 0.2968, 0.01461, 0.3418, 0.02827, 0.3833, 0.05045, 0.4197, 0.08029, 0.4496, 0.1167, 0.4717, 0.1582, 0.4854, 0.2032, 0.49, 0.25, 0.4854, 0.2968, 0.4717, 0.3418, 0.4496, 0.3833, 0.4197, 0.4197, 0.3833, 0.4496, 0.3418, 0.4717, 0.0625, 0.5, 0.0625, 1.0, 0.03125, 1.0, 0.03125, 0.5, 0.03125, 0.5, 0.03125, 1.0, 0.0, 1.0, 0.0, 0.5, 0.75, 0.49, 0.7968, 0.4854, 0.8418, 0.4717, 0.8833, 0.4496, 0.9197, 0.4197, 0.9496, 0.3833, 0.9717, 0.3418, 0.9854, 0.2968, 0.99, 0.25, 0.9854, 0.2032, 0.9717, 0.1582, 0.9496, 0.1167, 0.9197, 0.08029, 0.8833, 0.05045, 0.8418, 0.02827, 0.7968, 0.01461, 0.75, 0.01, 0.7032, 0.01461, 0.6582, 0.02827, 0.6167, 0.05045, 0.5803, 0.08029, 0.5504, 0.1167, 0.5283, 0.1582, 0.5146, 0.2032, 0.51, 0.25, 0.5146, 0.2968, 0.5283, 0.3418, 0.5504, 0.3833, 0.5803, 0.4197, 0.6167, 0.4496, 0.6582, 0.4717, 0.7032, 0.4854])
me_cylinder.update()

# ---- objects
ob_visualhull = bpy.data.objects.new('VisualHull', me_plane)
ob_displacementmesh = bpy.data.objects.new('DisplacementMesh', me_plane_002)
ob_thruster = bpy.data.objects.new('Thruster', me_cylinder)
ob_centerofgravity = bpy.data.objects.new('CenterOfGravity', None)

# ---- transforms, parenting, visibility, modifiers, constraints
ob_visualhull.location = (0.0, 0.0, 0.0)
ob_visualhull.scale = (0.1, 0.1, 0.1)
_m = ob_visualhull.modifiers.new('Mirror', 'MIRROR')
ob_displacementmesh.location = (0.0, 0.0, 0.0)
_m = ob_displacementmesh.modifiers.new('Mirror', 'MIRROR')
ob_thruster.location = (0.0, -2.61, 0.0)
ob_centerofgravity.location = (0.0, 0.3868, 0.0)

# ---- collection membership
col_collection.objects.link(ob_visualhull)
col_collection.objects.link(ob_displacementmesh)
col_collection.objects.link(ob_thruster)
col_collection.objects.link(ob_centerofgravity)

# ---- scene / render settings (as saved in the file)
scene.frame_start = 1; scene.frame_end = 250; scene.frame_set(1)
scene.render.engine = 'BLENDER_EEVEE_NEXT'
scene.render.bake_bias = 0.0
scene.render.bake_samples = 0
scene.cycles.sampling_pattern = 'TABULATED_SOBOL'
scene.eevee.use_volume_custom_range = False
bpy.context.view_layer.update()

# ---- added for rendering (the .blend has no active camera and no usable light): camera, sun
cam_auto = bpy.data.cameras.new('AutoCamera')
cam_auto.lens = 50.0
cam_auto.sensor_width = 36.0
cam_auto.clip_end = 1000.0
ob_auto_camera = bpy.data.objects.new('AutoCamera', cam_auto)
scene.collection.objects.link(ob_auto_camera)
ob_auto_camera.location = (8.25902, -8.69293, 6.60634)
ob_auto_camera.rotation_euler = (1.09748, -7.21219e-08, 0.694738)
scene.camera = ob_auto_camera
light_auto_sun = bpy.data.lights.new('AutoSun', 'SUN')
light_auto_sun.energy = 3.0
light_auto_sun.angle = 0.0523599
ob_auto_sun = bpy.data.objects.new('AutoSun', light_auto_sun)
scene.collection.objects.link(ob_auto_sun)
ob_auto_sun.rotation_euler = (0.872665, 0.174533, 0.523599)
bpy.context.view_layer.update()
